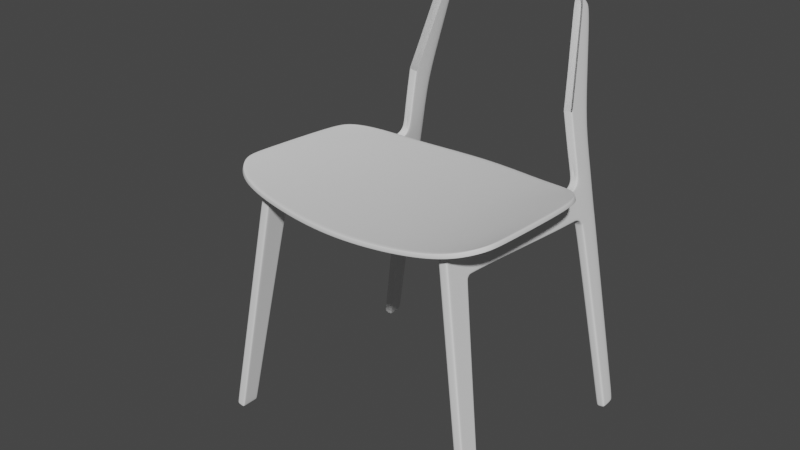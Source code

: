 # Source: Chair.blend  (saved by Blender 3.1.7; exported with 4.5.12 LTS)
import bpy
from mathutils import Matrix  # noqa: F401  (used for matrix-valued properties, if any)

bpy.ops.wm.read_factory_settings(use_empty=True)
scene = bpy.context.scene
scene.name = 'Scene'

# ---- collections
col_collection = bpy.data.collections.new('Collection'); scene.collection.children.link(col_collection)

# ---- node groups
ng_auto_smooth = bpy.data.node_groups.new('Auto Smooth', 'GeometryNodeTree')
_s = ng_auto_smooth.interface.new_socket(name='Geometry', in_out='OUTPUT', socket_type='NodeSocketGeometry')
_s = ng_auto_smooth.interface.new_socket(name='Geometry', in_out='INPUT', socket_type='NodeSocketGeometry')
_s = ng_auto_smooth.interface.new_socket(name='Angle', in_out='INPUT', socket_type='NodeSocketFloat')
_s.subtype = 'ANGLE'
_s.min_value = 0.0
_s.max_value = 3.142
ng_auto_smooth.is_modifier = True
_N = ng_auto_smooth.nodes; _L = ng_auto_smooth.links
n0 = _N.new('NodeGroupOutput'); n0.name = 'Group Output'; n0.location = (480, -100)
n1 = _N.new('NodeGroupInput'); n1.name = 'Group Input'; n1.location = (-420, -300)
n2 = _N.new('NodeGroupInput'); n2.name = 'Group Input.001'; n2.location = (-60, -100)
n3 = _N.new('GeometryNodeSetShadeSmooth'); n3.name = 'Set Shade Smooth'; n3.location = (120, -100)
n3.domain = 'EDGE'
n4 = _N.new('GeometryNodeSetShadeSmooth'); n4.name = 'Set Shade Smooth.001'; n4.location = (300, -100)
n5 = _N.new('GeometryNodeInputMeshEdgeAngle'); n5.name = 'Edge Angle'; n5.location = (-420, -220)
n6 = _N.new('GeometryNodeInputEdgeSmooth'); n6.name = 'Is Edge Smooth'; n6.location = (-60, -160)
n7 = _N.new('GeometryNodeInputShadeSmooth'); n7.name = 'Is Face Smooth'; n7.location = (-240, -340)
n8 = _N.new('FunctionNodeBooleanMath'); n8.name = 'Boolean Math'; n8.location = (-60, -220)
n9 = _N.new('FunctionNodeCompare'); n9.name = 'Compare'; n9.location = (-240, -180)
n9.operation = 'LESS_EQUAL'
_L.new(n5.outputs[0], n9.inputs[0])
_L.new(n4.outputs[0], n0.inputs[0])
_L.new(n1.outputs[1], n9.inputs[1])
_L.new(n9.outputs[0], n8.inputs[0])
_L.new(n7.outputs[0], n8.inputs[1])
_L.new(n2.outputs[0], n3.inputs[0])
_L.new(n6.outputs[0], n3.inputs[1])
_L.new(n3.outputs[0], n4.inputs[0])
_L.new(n8.outputs[0], n3.inputs[2])
n0.is_active_output = True

# ---- world
world_world = bpy.data.worlds.new('World'); scene.world = world_world
world_world.use_nodes = True; world_world.node_tree.nodes.clear()
_N = world_world.node_tree.nodes; _L = world_world.node_tree.links
n0 = _N.new('ShaderNodeOutputWorld'); n0.name = 'World Output'; n0.location = (300, 300)
n1 = _N.new('ShaderNodeBackground'); n1.name = 'Background'; n1.location = (10, 300)
n1.inputs[0].default_value = (0.05088, 0.05088, 0.05088, 1.0)
_L.new(n1.outputs[0], n0.inputs[0])
n0.is_active_output = True
world_world.color = (0.05088, 0.05088, 0.05088)
world_world.use_sun_shadow = False
world_world.sun_shadow_jitter_overblur = 0.0

# ---- meshes
me_cube_001 = bpy.data.meshes.new('Cube.001')
me_cube_001.from_pydata([(-0.4297, -0.04118, -1.695), (-0.2884, -0.04118, 0.6482), (-0.2632, -0.04279, -1.695), (-0.05675, -0.04118, 0.3519), (1.097, -0.04279, 0.2651), (-0.01022, -0.04118, 0.6323), (-0.03332, -0.04279, 0.3696), (-0.07566, -0.04279, 0.335), (-0.306, -0.04118, 0.347), (-0.2753, -0.04279, -1.695), (-0.06637, -0.04118, 0.6355), (-0.09234, -0.04118, 0.3359), (-0.3023, -0.04118, 0.4092), (1.1, -0.04118, 0.2927), (-0.03123, -0.04118, 0.3934), (-0.07147, -0.04118, 0.3765), (-0.2653, -0.04118, 0.6468), (-0.2837, -0.04279, 0.3458), (-0.4136, -0.04279, -1.695), (-0.2837, 0.0428, 0.3458), (-0.2798, -0.04118, 0.408), (-0.4297, 4.762e-07, -1.695), (-0.2884, 4.762e-07, 0.6482), (-0.2632, 4.762e-07, -1.695), (-0.05675, 4.755e-07, 0.3519), (1.121, 4.762e-07, 0.577), (1.097, 4.762e-07, 0.2651), (-0.03332, 4.762e-07, 0.3696), (-0.306, 4.762e-07, 0.347), (-0.07566, 4.762e-07, 0.335), (-0.2753, 4.762e-07, -1.695), (1.1, 4.762e-07, 0.2927), (-0.3023, 4.762e-07, 0.4092), (-0.4136, 4.762e-07, -1.695), (-0.2653, 4.762e-07, 0.6468), (-0.2588, -0.04118, -1.647), (-0.4268, -0.04118, -1.647), (-0.271, -0.04279, -1.647), (-0.4106, -0.04118, -1.647), (-0.2588, 4.762e-07, -1.647), (-0.4268, 4.762e-07, -1.647), (1.216, -0.04279, 0.2562), (1.218, -0.04118, 0.2839), (1.222, 4.769e-07, 0.5228), (1.216, 4.762e-07, 0.2562), (1.218, 4.762e-07, 0.2839), (1.426, -0.04279, 0.2414), (1.428, -0.04118, 0.2691), (1.431, 4.756e-07, 0.52), (1.426, 4.749e-07, 0.2414), (1.428, 4.749e-07, 0.2691), (1.506, 4.69e-07, 0.234), (1.487, 4.675e-07, 0.2147), (1.494, 4.729e-07, 0.5703), (1.506, -0.04279, 0.234), (1.487, -0.04279, 0.2147), (1.553, 5.502e-07, 0.1615), (1.529, 5.44e-07, 0.1478), (1.553, -0.04118, 0.1615), (1.529, -0.04118, 0.1478), (1.746, 4.585e-07, 0.2522), (1.734, 4.624e-07, 0.5805), (1.746, -0.04118, 0.2522), (1.734, -0.04118, 0.5805), (1.75, 5.416e-07, 0.1679), (1.75, -0.04118, 0.1679), (1.69, 5.407e-07, -1.641), (1.655, 5.357e-07, -1.641), (1.69, -0.04118, -1.641), (1.655, -0.04118, -1.641), (1.826, 5.357e-07, -1.641), (1.826, -0.04118, -1.641), (1.692, 5.407e-07, -1.688), (1.658, 5.357e-07, -1.688), (1.692, -0.04118, -1.688), (1.658, -0.04279, -1.688), (1.829, 5.357e-07, -1.688), (1.829, -0.04118, -1.688), (1.506, 4.722e-07, 0.6408), (1.731, 4.624e-07, 0.6491), (1.731, -0.04118, 0.6491), (1.481, 4.726e-07, 1.176), (1.733, 1.575e-06, 1.168), (1.733, -0.04279, 1.168), (1.49, 4.725e-07, 0.8669), (1.722, 4.618e-07, 0.8765), (1.722, -0.04118, 0.8765), (1.727, -0.04118, 1.908), (1.875, 4.545e-07, 1.892), (1.875, -0.04118, 1.892), (1.119, -0.04118, 0.5632), (1.121, -0.04118, 0.577), (1.108, -0.04118, 0.5777), (1.222, -0.04118, 0.5086), (1.222, -0.04118, 0.5228), (1.431, -0.04118, 0.5057), (1.431, -0.04118, 0.52), (1.507, -0.04279, 0.567), (1.494, -0.03012, 0.5703), (1.519, -0.04118, 0.6412), (1.506, -0.04118, 0.6408), (1.481, -0.04118, 1.176), (1.494, -0.04118, 1.176), (1.503, -0.04118, 0.8671), (1.49, -0.04118, 0.8669), (1.859, 5.737e-07, 1.997), (1.859, -0.04118, 1.997), (1.778, 6.936e-07, 2.067), (1.778, -0.04118, 2.067), (-0.0671, -0.04199, 0.342), (-0.3041, -0.04118, 0.3781), (-0.08279, -0.04118, 0.3547), (-0.2818, -0.04199, 0.3769), (-0.3041, 4.762e-07, 0.3781), (-0.0671, 4.759e-07, 0.342), (-0.04592, -0.04199, 0.3592), (-0.05224, -0.04118, 0.3835), (-0.0383, -0.04118, 0.6339), (-0.04592, 4.759e-07, 0.3592), (-0.2953, -0.04118, 0.5287), (-0.02072, -0.04118, 0.5129), (-0.07661, -0.04118, 0.5166), (-0.2726, -0.04118, 0.5274), (-0.2953, 4.762e-07, 0.5287), (-0.04867, -0.04118, 0.5148), (1.508, -0.04199, 0.1852), (1.53, -0.04199, 0.2018), (1.508, 5.058e-07, 0.1852), (1.53, 5.096e-07, 0.2018), (1.748, -0.04118, 0.21), (1.748, 5e-07, 0.21), (1.467, -0.04199, 0.2555), (1.456, 4.712e-07, 0.232), (1.456, -0.04279, 0.232), (1.467, 4.719e-07, 0.2555), (1.465, 4.742e-07, 0.5372), (1.471, -0.04199, 0.5284), (1.465, -0.03565, 0.5372), (1.323, 4.755e-07, 0.2765), (1.321, 4.755e-07, 0.2488), (1.323, -0.04118, 0.2765), (1.321, -0.04279, 0.2488), (1.327, 4.763e-07, 0.5145), (1.327, -0.04118, 0.5145), (1.327, -0.04118, 0.5002), (1.17, 4.766e-07, 0.5382), (1.159, 4.762e-07, 0.2883), (1.156, 4.762e-07, 0.2607), (1.156, -0.04279, 0.2607), (1.159, -0.04118, 0.2883), (1.17, -0.04118, 0.5241), (1.17, -0.04118, 0.5382), (1.385, 4.751e-07, 0.272), (1.385, -0.04118, 0.272), (1.383, -0.04279, 0.2444), (1.389, 4.759e-07, 0.5178), (1.389, -0.04118, 0.5035), (1.383, 4.751e-07, 0.2444), (1.389, -0.04118, 0.5178)], [], [(122, 16, 1, 119), (30, 23, 2, 9), (34, 22, 1, 16), (112, 20, 12, 110), (114, 24, 3, 109), (148, 147, 44, 41), (14, 6, 4, 13), (116, 115, 6, 14), (39, 29, 7, 35), (38, 17, 8, 36), (35, 7, 11, 37), (109, 3, 15, 111), (33, 30, 9, 18), (124, 116, 14, 120), (150, 149, 42, 93), (146, 145, 43, 45), (21, 33, 18, 0), (37, 11, 17, 38), (111, 15, 20, 112), (121, 10, 16, 122), (36, 8, 28, 40), (115, 118, 27, 6), (6, 27, 26, 4), (110, 12, 32, 113), (119, 1, 22, 123), (0, 36, 40, 21), (9, 37, 38, 18), (2, 35, 37, 9), (18, 38, 36, 0), (23, 39, 35, 2), (135, 137, 98, 53), (157, 152, 50, 49), (5, 120, 14, 13, 90, 92), (147, 146, 45, 44), (155, 158, 96, 48), (149, 148, 41, 42), (97, 54, 62, 63), (153, 154, 46, 47), (152, 155, 48, 50), (154, 157, 49, 46), (156, 153, 47, 95), (133, 132, 52, 55), (136, 131, 54, 97), (131, 133, 55, 54), (134, 135, 53, 51), (132, 134, 51, 52), (126, 125, 59, 58), (125, 127, 57, 59), (127, 128, 56, 57), (53, 98, 100, 78), (128, 51, 60, 130), (126, 58, 65, 129), (97, 63, 80, 99), (51, 53, 61, 60), (59, 57, 67, 69), (56, 64, 70, 66), (58, 59, 69, 68), (57, 56, 66, 67), (65, 58, 68, 71), (66, 70, 76, 72), (69, 67, 73, 75), (71, 68, 74, 77), (68, 69, 75, 74), (67, 66, 72, 73), (88, 89, 83, 82), (78, 100, 104, 84), (61, 53, 78, 79), (63, 61, 79, 80), (103, 86, 83, 102), (102, 83, 89, 87), (99, 80, 86, 103), (84, 104, 101, 81), (80, 79, 85, 86), (85, 82, 83, 86), (73, 72, 74, 75), (76, 77, 74, 72), (70, 71, 77, 76), (64, 65, 71, 70), (129, 130, 60, 62), (60, 61, 63, 62), (90, 91, 92), (150, 93, 94, 151), (143, 94, 93, 144), (136, 97, 98, 137), (100, 98, 97, 99), (104, 100, 99, 103), (101, 104, 103, 102), (145, 151, 94, 43), (89, 88, 105, 106), (106, 105, 107, 108), (89, 106, 108, 87), (8, 110, 113, 28), (11, 111, 112, 17), (7, 109, 111, 11), (29, 114, 109, 7), (17, 112, 110, 8), (3, 24, 118, 115), (121, 15, 116, 124), (15, 3, 115, 116), (10, 121, 124, 117), (12, 119, 123, 32), (15, 121, 122, 20), (117, 124, 120, 5), (20, 122, 119, 12), (65, 64, 130, 129), (54, 126, 129, 62), (56, 128, 130, 64), (52, 51, 128, 127), (55, 52, 127, 125), (54, 55, 125, 126), (95, 136, 137, 96), (49, 50, 134, 132), (50, 48, 135, 134), (47, 46, 133, 131), (95, 47, 131, 136), (46, 49, 132, 133), (48, 96, 137, 135), (158, 143, 144, 156), (93, 42, 140, 144), (41, 44, 139, 141), (45, 43, 142, 138), (42, 41, 141, 140), (43, 94, 143, 142), (44, 45, 138, 139), (25, 91, 151, 145), (90, 150, 151, 91), (13, 4, 148, 149), (26, 31, 146, 147), (31, 25, 145, 146), (90, 13, 149, 150), (4, 26, 147, 148), (96, 158, 156, 95), (144, 140, 153, 156), (141, 139, 157, 154), (138, 142, 155, 152), (140, 141, 154, 153), (142, 143, 158, 155), (139, 138, 152, 157)])
_uv = me_cube_001.uv_layers.new(name='UVMap')
_uv.uv.foreach_set('vector', [0.6127, 0.9758, 0.625, 0.9758, 0.625, 1.0, 0.6127, 1.0, 0.3569, 0.625, 0.375, 0.625, 0.375, 0.75, 0.3569, 0.75, 0.8508, 0.625, 0.875, 0.625, 0.875, 0.75, 0.8508, 0.75, 0.5972, 0.9758, 0.6005, 0.9758, 0.6005, 1.0, 0.5972, 1.0, 0.596, 0.625, 0.598, 0.625, 0.598, 0.75, 0.596, 0.75, 0.598, 0.75, 0.598, 0.625, 0.598, 0.625, 0.598, 0.75, 0.6005, 0.75, 0.598, 0.75, 0.598, 0.75, 0.6005, 0.75, 0.6005, 0.7591, 0.598, 0.75, 0.598, 0.75, 0.6005, 0.75, 0.3801, 0.625, 0.5939, 0.625, 0.5939, 0.75, 0.3801, 0.75, 0.3801, 0.9758, 0.5939, 0.9758, 0.5939, 1.0, 0.3801, 1.0, 0.3801, 0.75, 0.5939, 0.75, 0.5939, 0.7681, 0.3801, 0.7681, 0.596, 0.75, 0.598, 0.75, 0.6005, 0.7681, 0.5972, 0.7681, 0.1492, 0.625, 0.3569, 0.625, 0.3569, 0.75, 0.1492, 0.75, 0.615, 0.7568, 0.6005, 0.7591, 0.6005, 0.75, 0.6127, 0.75, 0.6237, 0.75, 0.6005, 0.75, 0.6005, 0.75, 0.6235, 0.75, 0.0, 0.0, 0.0, 0.0, 0.0, 0.0, 0.0, 0.0, 0.125, 0.625, 0.1492, 0.625, 0.1492, 0.75, 0.125, 0.75, 0.3801, 0.7681, 0.5939, 0.7681, 0.5939, 0.9758, 0.3801, 0.9758, 0.5972, 0.7681, 0.6005, 0.7681, 0.6005, 0.9758, 0.5972, 0.9758, 0.6127, 0.7681, 0.625, 0.7681, 0.625, 0.9758, 0.6127, 0.9758, 0.3801, 0.0, 0.5939, 0.0, 0.5939, 0.125, 0.3801, 0.125, 0.598, 0.75, 0.598, 0.625, 0.598, 0.625, 0.598, 0.75, 0.598, 0.75, 0.598, 0.625, 0.598, 0.625, 0.598, 0.75, 0.5972, 0.0, 0.6005, 0.0, 0.6005, 0.125, 0.5972, 0.125, 0.6127, 0.0, 0.625, 0.0, 0.625, 0.125, 0.6127, 0.125, 0.375, 0.0, 0.3801, 0.0, 0.3801, 0.125, 0.375, 0.125, 0.375, 0.7681, 0.3801, 0.7681, 0.3801, 0.9758, 0.375, 0.9758, 0.375, 0.75, 0.3801, 0.75, 0.3801, 0.7681, 0.375, 0.7681, 0.375, 0.9758, 0.3801, 0.9758, 0.3801, 1.0, 0.375, 1.0, 0.375, 0.625, 0.3801, 0.625, 0.3801, 0.75, 0.375, 0.75, 0.0, 0.0, 0.0, 0.0, 0.0, 0.0, 0.0, 0.0, 0.0, 0.0, 0.0, 0.0, 0.0, 0.0, 0.0, 0.0, 0.625, 0.75, 0.6127, 0.75, 0.6005, 0.75, 0.6005, 0.75, 0.6238, 0.75, 0.625, 0.75, 0.0, 0.0, 0.0, 0.0, 0.0, 0.0, 0.0, 0.0, 0.0, 0.0, 0.0, 0.0, 0.0, 0.0, 0.0, 0.0, 0.6005, 0.75, 0.598, 0.75, 0.598, 0.75, 0.6005, 0.75, 0.6247, 0.75, 0.6005, 0.75, 0.6005, 0.75, 0.625, 0.75, 0.6005, 0.75, 0.598, 0.75, 0.598, 0.75, 0.6005, 0.75, 0.0, 0.0, 0.0, 0.0, 0.0, 0.0, 0.0, 0.0, 0.598, 0.75, 0.598, 0.625, 0.598, 0.625, 0.598, 0.75, 0.6236, 0.75, 0.6005, 0.75, 0.6005, 0.75, 0.6236, 0.75, 0.598, 0.75, 0.598, 0.625, 0.598, 0.625, 0.598, 0.75, 0.6239, 0.75, 0.6005, 0.75, 0.6005, 0.75, 0.6242, 0.75, 0.6005, 0.75, 0.598, 0.75, 0.598, 0.75, 0.6005, 0.75, 0.0, 0.0, 0.0, 0.0, 0.0, 0.0, 0.0, 0.0, 0.0, 0.0, 0.0, 0.0, 0.0, 0.0, 0.0, 0.0, 0.6005, 0.75, 0.598, 0.75, 0.598, 0.75, 0.6005, 0.75, 0.598, 0.75, 0.598, 0.625, 0.598, 0.625, 0.598, 0.75, 0.0, 0.0, 0.0, 0.0, 0.0, 0.0, 0.0, 0.0, 0.0, 0.0, 0.0, 0.0, 0.0, 0.0, 0.0, 0.0, 0.0, 0.0, 0.0, 0.0, 0.0, 0.0, 0.0, 0.0, 0.6005, 0.75, 0.6005, 0.75, 0.6005, 0.75, 0.6005, 0.75, 0.625, 0.75, 0.625, 0.75, 0.625, 0.75, 0.625, 0.75, 0.0, 0.0, 0.0, 0.0, 0.0, 0.0, 0.0, 0.0, 0.598, 0.75, 0.598, 0.625, 0.598, 0.625, 0.598, 0.75, 0.0, 0.0, 0.0, 0.0, 0.0, 0.0, 0.0, 0.0, 0.6005, 0.75, 0.598, 0.75, 0.598, 0.75, 0.6005, 0.75, 0.0, 0.0, 0.0, 0.0, 0.0, 0.0, 0.0, 0.0, 0.6005, 0.75, 0.6005, 0.75, 0.6005, 0.75, 0.6005, 0.75, 0.0, 0.0, 0.0, 0.0, 0.0, 0.0, 0.0, 0.0, 0.598, 0.75, 0.598, 0.625, 0.598, 0.625, 0.598, 0.75, 0.6005, 0.75, 0.6005, 0.75, 0.6005, 0.75, 0.6005, 0.75, 0.6005, 0.75, 0.598, 0.75, 0.598, 0.75, 0.6005, 0.75, 0.0, 0.0, 0.0, 0.0, 0.0, 0.0, 0.0, 0.0, 0.0, 0.0, 0.0, 0.0, 0.625, 0.75, 0.0, 0.0, 0.0, 0.0, 0.0, 0.0, 0.0, 0.0, 0.0, 0.0, 0.0, 0.0, 0.0, 0.0, 0.0, 0.0, 0.0, 0.0, 0.0, 0.0, 0.0, 0.0, 0.0, 0.0, 0.0, 0.0, 0.625, 0.75, 0.625, 0.75, 0.625, 0.75, 0.625, 0.75, 0.625, 0.75, 0.625, 0.75, 0.625, 0.75, 0.625, 0.75, 0.625, 0.75, 0.625, 0.75, 0.625, 0.75, 0.625, 0.75, 0.0, 0.0, 0.0, 0.0, 0.0, 0.0, 0.0, 0.0, 0.0, 0.0, 0.0, 0.0, 0.0, 0.0, 0.0, 0.0, 0.0, 0.0, 0.0, 0.0, 0.625, 0.75, 0.0, 0.0, 0.598, 0.625, 0.0, 0.0, 0.6005, 0.75, 0.598, 0.75, 0.0, 0.0, 0.6005, 0.75, 0.6005, 0.75, 0.0, 0.0, 0.0, 0.0, 0.6005, 0.75, 0.6005, 0.75, 0.0, 0.0, 0.0, 0.0, 0.6005, 0.75, 0.6005, 0.75, 0.0, 0.0, 0.6005, 0.75, 0.0, 0.0, 0.0, 0.0, 0.6005, 0.75, 0.0, 0.0, 0.0, 0.0, 0.625, 0.75, 0.6005, 0.75, 0.6238, 0.75, 0.625, 0.75, 0.625, 0.75, 0.6237, 0.75, 0.6235, 0.75, 0.625, 0.75, 0.625, 0.75, 0.625, 0.75, 0.625, 0.75, 0.6235, 0.75, 0.6236, 0.75, 0.6239, 0.75, 0.6242, 0.75, 0.625, 0.75, 0.625, 0.75, 0.0, 0.0, 0.0, 0.0, 0.0, 0.0, 0.0, 0.0, 0.0, 0.0, 0.0, 0.0, 0.0, 0.0, 0.0, 0.0, 0.0, 0.0, 0.0, 0.0, 0.0, 0.0, 0.0, 0.0, 0.0, 0.0, 0.0, 0.0, 0.0, 0.0, 0.0, 0.0, 0.0, 0.0, 0.0, 0.0, 0.0, 0.0, 0.0, 0.0, 0.0, 0.0, 0.0, 0.0, 0.0, 0.0, 0.0, 0.0, 0.0, 0.0, 0.0, 0.0, 0.0, 0.0, 0.625, 0.75, 0.5939, 0.0, 0.5972, 0.0, 0.5972, 0.125, 0.5939, 0.125, 0.5939, 0.7681, 0.5972, 0.7681, 0.5972, 0.9758, 0.5939, 0.9758, 0.5939, 0.75, 0.596, 0.75, 0.5972, 0.7681, 0.5939, 0.7681, 0.5939, 0.625, 0.596, 0.625, 0.596, 0.75, 0.5939, 0.75, 0.5939, 0.9758, 0.5972, 0.9758, 0.5972, 1.0, 0.5939, 1.0, 0.598, 0.75, 0.598, 0.625, 0.598, 0.625, 0.598, 0.75, 0.6173, 0.7635, 0.6005, 0.7681, 0.6005, 0.7591, 0.615, 0.7568, 0.6005, 0.7681, 0.598, 0.75, 0.598, 0.75, 0.6005, 0.7591, 0.6342, 0.7589, 0.6173, 0.7635, 0.615, 0.7568, 0.6296, 0.7545, 0.6005, 0.0, 0.6127, 0.0, 0.6127, 0.125, 0.6005, 0.125, 0.6005, 0.7681, 0.6127, 0.7681, 0.6127, 0.9758, 0.6005, 0.9758, 0.6296, 0.7545, 0.615, 0.7568, 0.6127, 0.75, 0.625, 0.75, 0.6005, 0.9758, 0.6127, 0.9758, 0.6127, 1.0, 0.6005, 1.0, 0.6005, 0.75, 0.0, 0.0, 0.0, 0.0, 0.6005, 0.75, 0.6005, 0.75, 0.6005, 0.75, 0.6005, 0.75, 0.6005, 0.75, 0.0, 0.0, 0.0, 0.0, 0.0, 0.0, 0.0, 0.0, 0.0, 0.0, 0.0, 0.0, 0.0, 0.0, 0.0, 0.0, 0.598, 0.75, 0.598, 0.625, 0.598, 0.625, 0.598, 0.75, 0.6005, 0.75, 0.598, 0.75, 0.598, 0.75, 0.6005, 0.75, 0.6236, 0.75, 0.6239, 0.75, 0.625, 0.75, 0.625, 0.75, 0.0, 0.0, 0.0, 0.0, 0.0, 0.0, 0.0, 0.0, 0.0, 0.0, 0.0, 0.0, 0.0, 0.0, 0.0, 0.0, 0.6005, 0.75, 0.598, 0.75, 0.598, 0.75, 0.6005, 0.75, 0.6236, 0.75, 0.6005, 0.75, 0.6005, 0.75, 0.6239, 0.75, 0.598, 0.75, 0.598, 0.625, 0.598, 0.625, 0.598, 0.75, 0.0, 0.0, 0.0, 0.0, 0.0, 0.0, 0.0, 0.0, 0.625, 0.75, 0.625, 0.75, 0.6236, 0.75, 0.6236, 0.75, 0.6235, 0.75, 0.6005, 0.75, 0.6005, 0.75, 0.6236, 0.75, 0.598, 0.75, 0.598, 0.625, 0.598, 0.625, 0.598, 0.75, 0.0, 0.0, 0.0, 0.0, 0.0, 0.0, 0.0, 0.0, 0.6005, 0.75, 0.598, 0.75, 0.598, 0.75, 0.6005, 0.75, 0.0, 0.0, 0.0, 0.0, 0.0, 0.0, 0.0, 0.0, 0.0, 0.0, 0.0, 0.0, 0.0, 0.0, 0.0, 0.0, 0.0, 0.0, 0.0, 0.0, 0.0, 0.0, 0.0, 0.0, 0.6238, 0.75, 0.6237, 0.75, 0.625, 0.75, 0.625, 0.75, 0.6005, 0.75, 0.598, 0.75, 0.598, 0.75, 0.6005, 0.75, 0.0, 0.0, 0.0, 0.0, 0.0, 0.0, 0.0, 0.0, 0.0, 0.0, 0.0, 0.0, 0.0, 0.0, 0.0, 0.0, 0.6238, 0.75, 0.6005, 0.75, 0.6005, 0.75, 0.6237, 0.75, 0.598, 0.75, 0.598, 0.625, 0.598, 0.625, 0.598, 0.75, 0.625, 0.75, 0.625, 0.75, 0.6236, 0.75, 0.6236, 0.75, 0.6236, 0.75, 0.6005, 0.75, 0.6005, 0.75, 0.6236, 0.75, 0.598, 0.75, 0.598, 0.625, 0.598, 0.625, 0.598, 0.75, 0.0, 0.0, 0.0, 0.0, 0.0, 0.0, 0.0, 0.0, 0.6005, 0.75, 0.598, 0.75, 0.598, 0.75, 0.6005, 0.75, 0.0, 0.0, 0.0, 0.0, 0.0, 0.0, 0.0, 0.0, 0.0, 0.0, 0.0, 0.0, 0.0, 0.0, 0.0, 0.0])
me_cube_001.use_remesh_fix_poles = True
me_cube_001.use_remesh_preserve_attributes = False
me_cube_001.update()
me_plane_001 = bpy.data.meshes.new('Plane.001')
me_plane_001.from_pydata([(0.0, -1.254, 0.7417), (1.259, -0.9299, 0.9221), (0.0, 0.8642, 0.7447), (1.211, 0.3627, 0.9151), (1.009, 0.5862, 0.8391), (1.066, -1.138, 0.8562), (0.6133, -1.201, 0.7727), (0.6614, 0.713, 0.7757), (0.0, 0.4938, 0.7447), (1.263, 0.1685, 0.9151), (1.042, 0.2538, 0.8693), (0.6577, 0.3472, 0.7859), (0.0, -0.9137, 0.7417), (1.078, -0.8057, 0.8562), (0.6169, -0.8919, 0.7727), (1.268, -0.73, 0.9221)], [], [(10, 4, 3, 9), (11, 7, 4, 10), (8, 2, 7, 11), (12, 8, 11, 14), (14, 11, 10, 13), (13, 10, 9, 15), (5, 13, 15, 1), (6, 14, 13, 5), (0, 12, 14, 6)])
me_plane_001.polygons.foreach_set('use_smooth', [True] * 9)
_uv = me_plane_001.uv_layers.new(name='UVMap')
_uv.uv.foreach_set('vector', [0.0, 0.0, 0.0, 0.0, 0.0, 0.0, 0.0, 0.0, 0.0, 0.0, 0.0, 0.0, 0.0, 0.0, 0.0, 0.0, 0.0, 0.0, 0.0, 0.0, 0.0, 0.0, 0.0, 0.0, 0.0, 0.0, 0.0, 0.0, 0.0, 0.0, 0.0, 0.0, 0.0, 0.0, 0.0, 0.0, 0.0, 0.0, 0.0, 0.0, 0.0, 0.0, 0.0, 0.0, 0.0, 0.0, 0.0, 0.0, 0.0, 0.0, 0.0, 0.0, 0.0, 0.0, 0.0, 0.0, 0.0, 0.0, 0.0, 0.0, 0.0, 0.0, 0.0, 0.0, 0.0, 0.0, 0.0, 0.0, 0.0, 0.0, 0.0, 0.0])
me_plane_001.use_remesh_fix_poles = True
me_plane_001.use_remesh_preserve_attributes = False
me_plane_001.update()

# ---- objects
ob_cube = bpy.data.objects.new('Cube', me_cube_001)
ob_empty = bpy.data.objects.new('Empty', None)
ob_empty_001 = bpy.data.objects.new('Empty.001', None)
ob_empty_002 = bpy.data.objects.new('Empty.002', None)
ob_plane = bpy.data.objects.new('Plane', me_plane_001)

# ---- transforms, parenting, visibility, modifiers, constraints
ob_cube.location = (1.007, -0.7261, 1.697)
ob_cube.rotation_euler = (-0.1635, 7.1e-09, 1.571)
_m = ob_cube.modifiers.new('Mirror', 'MIRROR')
_m.use_axis = (False, True, False)
_m = ob_cube.modifiers.new('Subdivision', 'SUBSURF')
_m.levels = 2
_m.render_levels = 4
_m = ob_cube.modifiers.new('Mirror.001', 'MIRROR')
_m.mirror_object = ob_plane
ob_empty.location = (0.0, 0.0, 0.0)
ob_empty.empty_display_type = 'IMAGE'
ob_empty.empty_display_size = 5.0
ob_empty.use_empty_image_alpha = True
ob_empty.color = (1.0, 1.0, 1.0, 0.5)
ob_empty_001.location = (0.0, 2.37, 2.043)
ob_empty_001.rotation_euler = (1.571, 0.0, 3.142)
ob_empty_001.empty_display_type = 'IMAGE'
ob_empty_001.empty_display_size = 5.0
ob_empty_001.use_empty_image_alpha = True
ob_empty_001.color = (1.0, 1.0, 1.0, 0.5)
ob_empty_002.location = (2.31, 0.0, 2.043)
ob_empty_002.rotation_euler = (1.571, -0.0, 1.571)
ob_empty_002.empty_display_type = 'IMAGE'
ob_empty_002.empty_display_size = 5.0
ob_empty_002.use_empty_image_alpha = True
ob_empty_002.color = (1.0, 1.0, 1.0, 0.5)
ob_plane.location = (0.002385, -0.06556, 1.446)
ob_plane.rotation_euler = (-0.05636, -1.251e-17, 3.525e-19)
_m = ob_plane.modifiers.new('Mirror', 'MIRROR')
_m.use_clip = True
_m = ob_plane.modifiers.new('Subdivision', 'SUBSURF')
_m.levels = 3
_m.render_levels = 3
_m = ob_plane.modifiers.new('Solidify', 'SOLIDIFY')
_m.thickness = 0.04
_m = ob_plane.modifiers.new('Bevel', 'BEVEL')
_m.width = 0.004
_m.width_pct = 0.004
_m.segments = 2
_m.angle_limit = 1.047
_m = ob_plane.modifiers.new('Auto Smooth', 'NODES')
_m.node_group = ng_auto_smooth
_gi = [s.identifier for s in ng_auto_smooth.interface.items_tree if s.item_type == 'SOCKET' and s.in_out == 'INPUT']
_m[_gi[1]] = 0.5236  # Angle

# ---- collection membership
col_collection.objects.link(ob_cube)
col_collection.objects.link(ob_empty)
col_collection.objects.link(ob_empty_001)
col_collection.objects.link(ob_empty_002)
col_collection.objects.link(ob_plane)

# ---- scene / render settings (as saved in the file)
scene.frame_start = 1; scene.frame_end = 250; scene.frame_set(1)
scene.render.engine = 'BLENDER_EEVEE_NEXT'
scene.cycles.sampling_pattern = 'TABULATED_SOBOL'
scene.cycles.use_light_tree = False
scene.view_settings.view_transform = 'Filmic'
bpy.context.view_layer.update()

# ---- added for rendering (the .blend has no active camera and no usable light): camera, sun
cam_auto = bpy.data.cameras.new('AutoCamera')
cam_auto.lens = 50.0
cam_auto.sensor_width = 36.0
cam_auto.clip_end = 1000.0
ob_auto_camera = bpy.data.objects.new('AutoCamera', cam_auto)
scene.collection.objects.link(ob_auto_camera)
ob_auto_camera.location = (5.1925, -6.63032, 6.16457)
ob_auto_camera.rotation_euler = (1.09748, -7.21219e-08, 0.694738)
scene.camera = ob_auto_camera
light_auto_sun = bpy.data.lights.new('AutoSun', 'SUN')
light_auto_sun.energy = 3.0
light_auto_sun.angle = 0.0523599
ob_auto_sun = bpy.data.objects.new('AutoSun', light_auto_sun)
scene.collection.objects.link(ob_auto_sun)
ob_auto_sun.rotation_euler = (0.872665, 0.174533, 0.523599)
bpy.context.view_layer.update()

